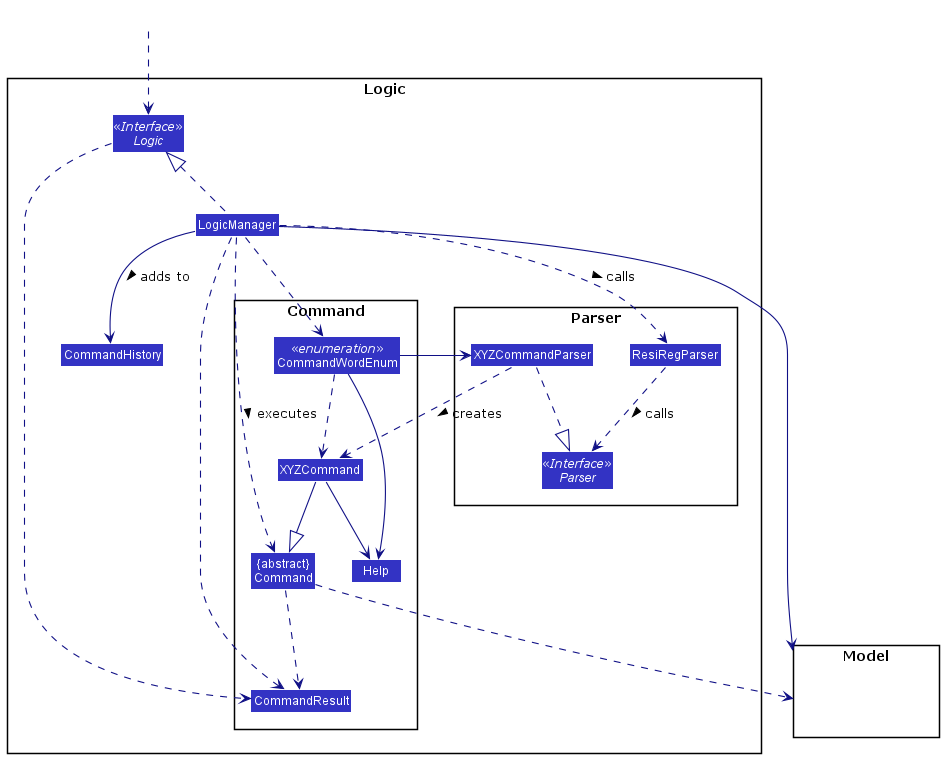

The diagram above was rendered by PlantUML. Its source (embedded in the PNG):
@startuml
!include style.puml
skinparam arrowThickness 1.1
skinparam arrowColor LOGIC_COLOR_T4
skinparam classBackgroundColor LOGIC_COLOR

package Logic {

package Parser {
Interface Parser <<Interface>>
Class ResiRegParser
Class XYZCommandParser
}

package Command {
Class XYZCommand
Class CommandResult
Class "{abstract}\nCommand" as Command
Class Help
Enum  CommandWordEnum <<enumeration>>
}

Interface Logic <<Interface>>
Class LogicManager
Class CommandHistory
}

package Model{
Class HiddenModel #FFFFFF
}

Class HiddenOutside #FFFFFF

HiddenOutside ..> Logic

/'
 ' Essentials
 '/
Logic ..> CommandResult

LogicManager .up.|> Logic
LogicManager --> Model
LogicManager ..> CommandResult
LogicManager ..> Command : executes >
LogicManager --> CommandHistory : adds to >
LogicManager ..> ResiRegParser : calls >
LogicManager ..> CommandWordEnum

CommandWordEnum ..> XYZCommand
CommandWordEnum --> Help
CommandWordEnum --> XYZCommandParser

Command ..> Model
Command ..> CommandResult

XYZCommand --|> Command
XYZCommand --> Help

XYZCommandParser ..|> Parser
XYZCommandParser ..> XYZCommand : creates >

ResiRegParser ..> Parser : calls >

@enduml